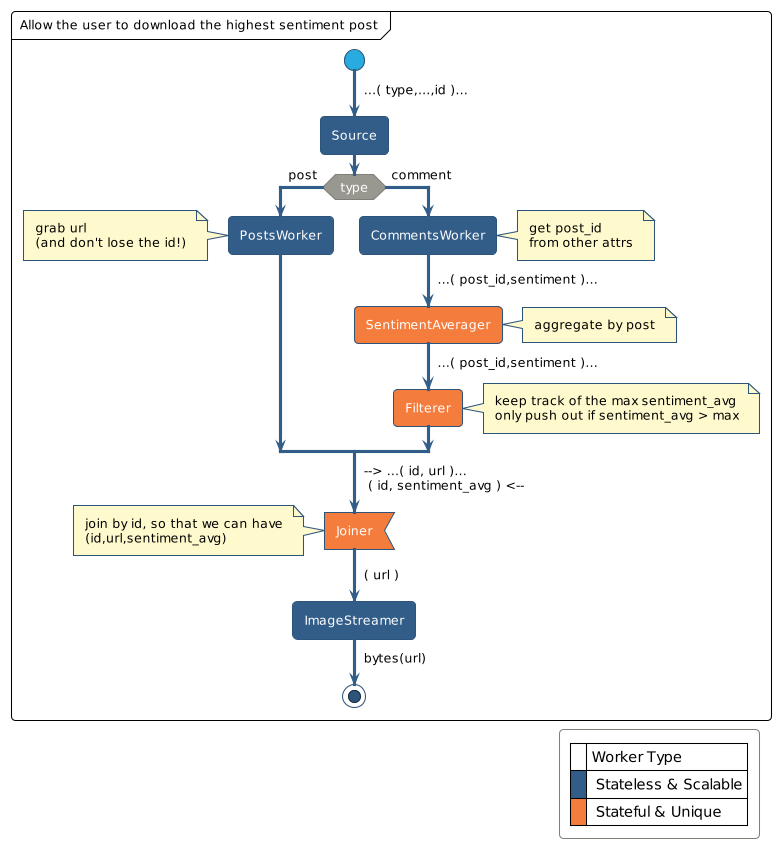

The diagram above was rendered by PlantUML. Its source (embedded in the PNG):
@startuml
!theme sandstone

skinparam PartitionFontColor black
skinparam PartitionBorderColor black
skinparam ArrowFontColor black
skinparam LegendFontColor black
skinparam legendbackgroundcolor transparent
skinparam ConditionEndStyle hline
skinparam NoteBackgroundColor lemonchiffon
skinparam NoteFontColor black

partition "Allow the user to download the highest sentiment post" {
  start
  -> ...( type,...,id )...;
  :Source;
  if (type) then (post)
    :PostsWorker;
    note left
      grab url
      (and don't lose the id!)
    endnote
  else (comment)
    :CommentsWorker;
    note right
      get post_id
      from other attrs
    endnote
    -> ...( post_id,sentiment )...;
    #f47c3c :SentimentAverager;
    note right
      aggregate by post
    endnote
    -> ...( post_id,sentiment )...;
    #f47c3c :Filterer;
    note right
      keep track of the max sentiment_avg
      only push out if sentiment_avg > max
    endnote
  endif
  -> --> ...( id, url )... \n ( id, sentiment_avg ) <--;
  #f47c3c :Joiner<
    note left
      join by id, so that we can have
      (id,url,sentiment_avg)
    endnote
  -> ( url );
  :ImageStreamer;
  -> bytes(url);
  stop

  legend bottom right
      |= |Worker Type|
      |<#325d88>| Stateless & Scalable|
      |<#f47c3c>| Stateful & Unique|
  endlegend
}

@enduml